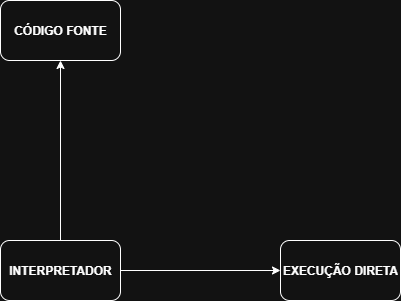

The diagram above was exported from draw.io. Its source (the exported page's mxGraphModel, read from the mxfile embedded in the PNG):
<mxGraphModel dx="1034" dy="540" grid="1" gridSize="10" guides="1" tooltips="1" connect="1" arrows="1" fold="1" page="1" pageScale="1" pageWidth="827" pageHeight="1169" background="none" math="0" shadow="0">
  <root>
    <mxCell id="0" />
    <mxCell id="1" parent="0" />
    <mxCell id="lP1u-IfkS6zXlSgYSqiu-1" value="&lt;b&gt;CÓDIGO FONTE&lt;/b&gt;" style="rounded=1;whiteSpace=wrap;html=1;" vertex="1" parent="1">
      <mxGeometry x="100" y="40" width="120" height="60" as="geometry" />
    </mxCell>
    <mxCell id="lP1u-IfkS6zXlSgYSqiu-2" value="" style="endArrow=classic;html=1;rounded=0;exitX=0.5;exitY=0;exitDx=0;exitDy=0;" edge="1" parent="1" source="lP1u-IfkS6zXlSgYSqiu-3">
      <mxGeometry width="50" height="50" relative="1" as="geometry">
        <mxPoint x="169.5" y="250" as="sourcePoint" />
        <mxPoint x="160" y="100" as="targetPoint" />
        <Array as="points">
          <mxPoint x="160" y="100" />
        </Array>
      </mxGeometry>
    </mxCell>
    <mxCell id="lP1u-IfkS6zXlSgYSqiu-3" value="&lt;b&gt;INTERPRETADOR&lt;/b&gt;" style="rounded=1;whiteSpace=wrap;html=1;" vertex="1" parent="1">
      <mxGeometry x="100" y="280" width="120" height="60" as="geometry" />
    </mxCell>
    <mxCell id="lP1u-IfkS6zXlSgYSqiu-4" value="&lt;b&gt;EXECUÇÃO DIRETA&lt;/b&gt;" style="rounded=1;whiteSpace=wrap;html=1;" vertex="1" parent="1">
      <mxGeometry x="380" y="280" width="120" height="60" as="geometry" />
    </mxCell>
    <mxCell id="lP1u-IfkS6zXlSgYSqiu-6" value="" style="endArrow=classic;html=1;rounded=0;exitX=1;exitY=0.5;exitDx=0;exitDy=0;" edge="1" parent="1" source="lP1u-IfkS6zXlSgYSqiu-3" target="lP1u-IfkS6zXlSgYSqiu-4">
      <mxGeometry width="50" height="50" relative="1" as="geometry">
        <mxPoint x="390" y="310" as="sourcePoint" />
        <mxPoint x="440" y="260" as="targetPoint" />
      </mxGeometry>
    </mxCell>
  </root>
</mxGraphModel>